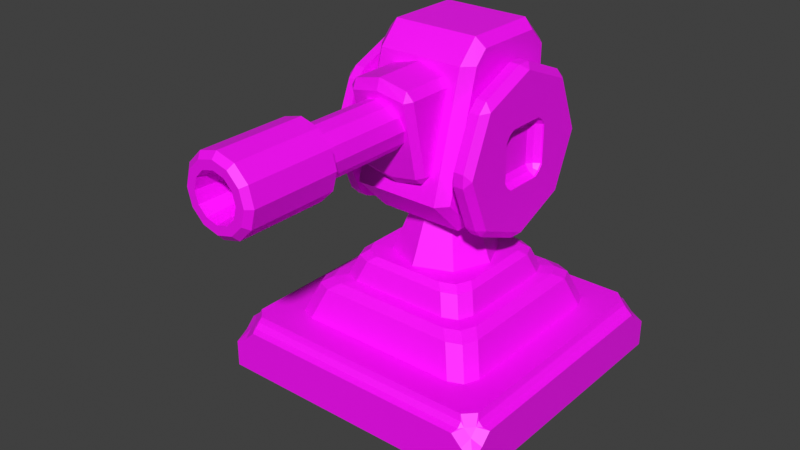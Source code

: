# Source: Cannon.blend  (saved by Blender 4.4.30; exported with 4.5.12 LTS)
import bpy
from mathutils import Matrix  # noqa: F401  (used for matrix-valued properties, if any)

bpy.ops.wm.read_factory_settings(use_empty=True)
scene = bpy.context.scene
scene.name = 'Scene'

# ---- images (referenced by path relative to the original .blend; pixels are not part of the script)
import os
ASSET_DIR = os.environ.get("B2B_ASSET_DIR", "")  # directory of the original .blend (textures are referenced by path, not embedded)
HERE = os.path.dirname(os.path.abspath(__file__))  # packed textures are extracted next to this script under _unpacked/

def load_image(name, relpath, width, height, colorspace="sRGB"):
    """Load a texture the original file referenced (path relative to the .blend, or extracted next to this script)."""
    p = next((c for c in (os.path.join(HERE, relpath), os.path.join(ASSET_DIR, relpath)) if relpath and os.path.exists(c)), "")
    if p:
        img = bpy.data.images.load(p, check_existing=True)
        img.name = name
    else:  # same state as the original file: an image datablock whose file is absent (Cycles renders it pink)
        img = bpy.data.images.new(name, width, height)
        img.source = "FILE"
        img.filepath = "//" + (relpath or name)
    img.colorspace_settings.name = colorspace
    return img
img_texture_png = load_image('Texture.png', 'Texture.png', 1024, 1024, 'sRGB')

# ---- materials (node trees are filled in below, after node groups)
mat_texture = bpy.data.materials.new('Texture')
mat_texture.use_transparent_shadow = False

# ---- material node trees
mat_texture.use_nodes = True; mat_texture.node_tree.nodes.clear()
_N = mat_texture.node_tree.nodes; _L = mat_texture.node_tree.links
n0 = _N.new('ShaderNodeBsdfPrincipled'); n0.name = 'Principled BSDF'; n0.location = (10, 300)
n0.inputs[27].default_value = (0.0, 0.0, 0.0, 1.0)
n1 = _N.new('ShaderNodeOutputMaterial'); n1.name = 'Material Output'; n1.location = (300, 300)
n2 = _N.new('ShaderNodeTexImage'); n2.name = 'Image Texture'; n2.location = (-280, 280)
n2.image = img_texture_png
_L.new(n0.outputs[0], n1.inputs[0])
_L.new(n2.outputs[0], n0.inputs[0])
n1.is_active_output = True

# ---- world
world_world = bpy.data.worlds.new('World'); scene.world = world_world
world_world.use_nodes = True; world_world.node_tree.nodes.clear()
_N = world_world.node_tree.nodes; _L = world_world.node_tree.links
n0 = _N.new('ShaderNodeOutputWorld'); n0.name = 'World Output'; n0.location = (300, 300)
n1 = _N.new('ShaderNodeBackground'); n1.name = 'Background'; n1.location = (10, 300)
n1.inputs[0].default_value = (0.05088, 0.05088, 0.05088, 1.0)
_L.new(n1.outputs[0], n0.inputs[0])
n0.is_active_output = True
world_world.color = (0.05088, 0.05088, 0.05088)
world_world.use_sun_shadow = False
world_world.sun_shadow_jitter_overblur = 0.0

# ---- meshes
me_cube_001 = bpy.data.meshes.new('Cube.001')
me_cube_001.from_pydata([(-0.5, -0.5, 0.0), (-0.5, 0.5, 0.0), (0.5, -0.5, 0.0), (0.5, 0.5, 0.0), (-0.5, -0.5, 0.09494), (-0.419, -0.4556, 0.2024), (-0.419, -0.5, 0.158), (-0.4399, -0.4655, 0.168), (-0.5, -0.419, 0.158), (-0.4556, -0.419, 0.2024), (-0.4655, -0.4399, 0.168), (-0.4556, -0.5, 0.1214), (-0.5, -0.4556, 0.1214), (-0.4655, -0.4655, 0.1423), (-0.5, 0.5, 0.09494), (-0.419, 0.5, 0.158), (-0.419, 0.4556, 0.2024), (-0.4399, 0.4655, 0.168), (-0.5, 0.4556, 0.1214), (-0.4556, 0.5, 0.1214), (-0.4655, 0.4655, 0.1423), (-0.4556, 0.419, 0.2024), (-0.5, 0.419, 0.158), (-0.4655, 0.4399, 0.168), (0.5, -0.5, 0.09494), (0.419, -0.5, 0.158), (0.419, -0.4556, 0.2024), (0.4399, -0.4655, 0.168), (0.5, -0.4556, 0.1214), (0.4556, -0.5, 0.1214), (0.4655, -0.4655, 0.1423), (0.4556, -0.419, 0.2024), (0.5, -0.419, 0.158), (0.4655, -0.4399, 0.168), (0.5, 0.5, 0.09494), (0.5, 0.419, 0.158), (0.4556, 0.419, 0.2024), (0.4655, 0.4399, 0.168), (0.4556, 0.5, 0.1214), (0.5, 0.4556, 0.1214), (0.4655, 0.4655, 0.1423), (0.419, 0.4556, 0.2024), (0.419, 0.5, 0.158), (0.4399, 0.4655, 0.168), (-0.419, -0.5, 0.158), (-0.419, -0.4556, 0.2024), (-0.4265, -0.4793, 0.1661), (-0.4265, -0.4637, 0.1818), (-0.4556, -0.419, 0.2024), (-0.5, -0.419, 0.158), (-0.4637, -0.4265, 0.1818), (-0.4793, -0.4265, 0.1661), (-0.419, 0.4556, 0.2024), (-0.419, 0.5, 0.158), (-0.4265, 0.4637, 0.1818), (-0.4265, 0.4793, 0.1661), (-0.5, 0.419, 0.158), (-0.4556, 0.419, 0.2024), (-0.4793, 0.4265, 0.1661), (-0.4637, 0.4265, 0.1818), (0.419, -0.4556, 0.2024), (0.419, -0.5, 0.158), (0.4265, -0.4637, 0.1818), (0.4265, -0.4793, 0.1661), (0.5, -0.419, 0.158), (0.4556, -0.419, 0.2024), (0.4793, -0.4265, 0.1661), (0.4637, -0.4265, 0.1818), (0.4556, 0.419, 0.2024), (0.5, 0.419, 0.158), (0.4637, 0.4265, 0.1818), (0.4793, 0.4265, 0.1661), (0.419, 0.5, 0.158), (0.419, 0.4556, 0.2024), (0.4265, 0.4793, 0.1661), (0.4265, 0.4637, 0.1818), (-0.3007, -0.3645, 0.1655), (-0.3721, -0.293, 0.1655), (-0.3512, -0.3435, 0.1655), (-0.2475, -0.3116, 0.3096), (-0.3193, -0.2399, 0.3096), (-0.2983, -0.2906, 0.3096), (-0.3721, 0.3083, 0.1655), (-0.3007, 0.3797, 0.1655), (-0.3512, 0.3588, 0.1655), (-0.3193, 0.2552, 0.3096), (-0.2475, 0.3269, 0.3096), (-0.2983, 0.3059, 0.3096), (0.3721, -0.293, 0.1655), (0.3007, -0.3645, 0.1655), (0.3512, -0.3435, 0.1655), (0.3193, -0.2399, 0.3096), (0.2475, -0.3116, 0.3096), (0.2983, -0.2906, 0.3096), (0.3007, 0.3797, 0.1655), (0.3721, 0.3083, 0.1655), (0.3512, 0.3588, 0.1655), (0.2475, 0.3269, 0.3096), (0.3193, 0.2552, 0.3096), (0.2983, 0.3059, 0.3096), (-0.2148, -0.2795, 0.3317), (-0.2872, -0.2072, 0.3317), (-0.266, -0.2583, 0.3317), (-0.2872, 0.2225, 0.3317), (-0.2148, 0.2948, 0.3317), (-0.266, 0.2736, 0.3317), (0.2872, -0.2072, 0.3317), (0.2148, -0.2795, 0.3317), (0.266, -0.2583, 0.3317), (0.2148, 0.2948, 0.3317), (0.2872, 0.2225, 0.3317), (0.266, 0.2736, 0.3317), (-0.1785, -0.2431, 0.3383), (-0.2507, -0.1709, 0.3383), (-0.2296, -0.222, 0.3383), (-0.2507, 0.1862, 0.3383), (-0.1785, 0.2584, 0.3383), (-0.2296, 0.2372, 0.3383), (0.2507, -0.1709, 0.3383), (0.1785, -0.2431, 0.3383), (0.2296, -0.222, 0.3383), (0.1785, 0.2584, 0.3383), (0.2507, 0.1862, 0.3383), (0.2296, 0.2372, 0.3383), (-0.1529, -0.2175, 0.4082), (-0.2251, -0.1453, 0.4082), (-0.204, -0.1963, 0.4082), (-0.2251, 0.1606, 0.4082), (-0.1529, 0.2327, 0.4082), (-0.204, 0.2116, 0.4082), (0.2251, -0.1453, 0.4082), (0.1529, -0.2175, 0.4082), (0.204, -0.1963, 0.4082), (0.1529, 0.2327, 0.4082), (0.2251, 0.1606, 0.4082), (0.204, 0.2116, 0.4082), (-0.2016, -0.1216, 0.4266), (-0.1293, -0.194, 0.4266), (-0.1804, -0.1728, 0.4266), (-0.1293, 0.2093, 0.4266), (-0.2016, 0.1369, 0.4266), (-0.1804, 0.1881, 0.4266), (0.1293, -0.194, 0.4266), (0.2016, -0.1216, 0.4266), (0.1804, -0.1728, 0.4266), (0.2016, 0.1369, 0.4266), (0.1293, 0.2093, 0.4266), (0.1804, 0.1881, 0.4266)], [], [(48, 50, 51, 49, 8, 10, 9), (68, 70, 71, 69, 35, 37, 36), (52, 54, 55, 53, 15, 17, 16), (1, 3, 2, 0), (56, 58, 59, 57, 21, 23, 22), (68, 36, 41, 73, 52, 16, 21, 57, 48, 9, 5, 45, 60, 26, 31, 65), (5, 9, 10, 7), (0, 4, 12, 8, 49, 56, 22, 18, 14, 1), (8, 12, 13, 10), (4, 11, 13, 12), (11, 6, 7, 13), (7, 10, 13), (1, 14, 19, 15, 53, 72, 42, 38, 34, 3), (15, 19, 20, 17), (14, 18, 20, 19), (18, 22, 23, 20), (60, 62, 63, 61, 25, 27, 26), (21, 16, 17, 23), (17, 20, 23), (64, 66, 67, 65, 31, 33, 32), (25, 29, 30, 27), (24, 28, 30, 29), (28, 32, 33, 30), (3, 34, 39, 35, 69, 64, 32, 28, 24, 2), (31, 26, 27, 33), (27, 30, 33), (72, 74, 75, 73, 41, 43, 42), (35, 39, 40, 37), (34, 38, 40, 39), (38, 42, 43, 40), (41, 36, 37, 43), (37, 40, 43), (44, 46, 47, 45, 5, 7, 6), (60, 45, 47, 62), (62, 47, 46, 63), (63, 46, 44, 61), (48, 57, 59, 50), (50, 59, 58, 51), (51, 58, 56, 49), (64, 69, 71, 66), (66, 71, 70, 67), (67, 70, 68, 65), (72, 53, 55, 74), (74, 55, 54, 75), (75, 54, 52, 73), (2, 24, 29, 25, 61, 44, 6, 11, 4, 0), (89, 92, 79, 76), (97, 86, 104, 109), (91, 98, 110, 106), (85, 80, 101, 103), (77, 80, 85, 82), (103, 101, 113, 115), (115, 113, 125, 127), (79, 92, 107, 100), (83, 86, 97, 94), (95, 98, 91, 88), (121, 116, 128, 133), (100, 107, 119, 112), (109, 104, 116, 121), (106, 110, 122, 118), (130, 134, 145, 143), (118, 122, 134, 130), (127, 125, 136, 140), (112, 119, 131, 124), (145, 147, 146, 139, 141, 140, 136, 138, 137, 142, 144, 143), (124, 131, 142, 137), (133, 128, 139, 146), (76, 79, 81, 78), (78, 81, 80, 77), (86, 83, 84, 87), (87, 84, 82, 85), (98, 95, 96, 99), (99, 96, 94, 97), (92, 89, 90, 93), (93, 90, 88, 91), (97, 109, 111, 99), (99, 111, 110, 98), (107, 92, 93, 108), (108, 93, 91, 106), (79, 100, 102, 81), (81, 102, 101, 80), (104, 86, 87, 105), (105, 87, 85, 103), (109, 121, 123, 111), (111, 123, 122, 110), (119, 107, 108, 120), (120, 108, 106, 118), (100, 112, 114, 102), (102, 114, 113, 101), (116, 104, 105, 117), (117, 105, 103, 115), (118, 130, 132, 120), (120, 132, 131, 119), (125, 113, 114, 126), (126, 114, 112, 124), (115, 127, 129, 117), (117, 129, 128, 116), (134, 122, 123, 135), (135, 123, 121, 133), (127, 140, 141, 129), (129, 141, 139, 128), (145, 134, 135, 147), (147, 135, 133, 146), (142, 131, 132, 144), (144, 132, 130, 143), (124, 137, 138, 126), (126, 138, 136, 125), (82, 84, 83, 94, 96, 95, 88, 90, 89, 76, 78, 77)])
_uv = me_cube_001.uv_layers.new(name='UVMap')
_uv.uv.foreach_set('vector', [0.6808, 0.9217, 0.6808, 0.9217, 0.6808, 0.9217, 0.6808, 0.9217, 0.6808, 0.9217, 0.6808, 0.9217, 0.6808, 0.9217, 0.6808, 0.9217, 0.6808, 0.9217, 0.6808, 0.9217, 0.6808, 0.9217, 0.6808, 0.9217, 0.6808, 0.9217, 0.6808, 0.9217, 0.6808, 0.9217, 0.6808, 0.9217, 0.6808, 0.9217, 0.6808, 0.9217, 0.6808, 0.9217, 0.6808, 0.9217, 0.6808, 0.9217, 0.6808, 0.9217, 0.6808, 0.9217, 0.6808, 0.9217, 0.6808, 0.9217, 0.6808, 0.9217, 0.6808, 0.9217, 0.6808, 0.9217, 0.6808, 0.9217, 0.6808, 0.9217, 0.6808, 0.9217, 0.6808, 0.9217, 0.6808, 0.9217, 0.6808, 0.9217, 0.6808, 0.9217, 0.6808, 0.9217, 0.6808, 0.9217, 0.6808, 0.9217, 0.6808, 0.9217, 0.6808, 0.9217, 0.6808, 0.9217, 0.6808, 0.9217, 0.6808, 0.9217, 0.6808, 0.9217, 0.6808, 0.9217, 0.6808, 0.9217, 0.6808, 0.9217, 0.6808, 0.9217, 0.6808, 0.9217, 0.6808, 0.9217, 0.6808, 0.9217, 0.6808, 0.9217, 0.6808, 0.9217, 0.6808, 0.9217, 0.6808, 0.9217, 0.6808, 0.9217, 0.6808, 0.9217, 0.6808, 0.9217, 0.6808, 0.9217, 0.6808, 0.9217, 0.6808, 0.9217, 0.6808, 0.9217, 0.6808, 0.9217, 0.6808, 0.9217, 0.6808, 0.9217, 0.6808, 0.9217, 0.6808, 0.9217, 0.6808, 0.9217, 0.6808, 0.9217, 0.6808, 0.9217, 0.6808, 0.9217, 0.6808, 0.9217, 0.6808, 0.9217, 0.6808, 0.9217, 0.6808, 0.9217, 0.6808, 0.9217, 0.6808, 0.9217, 0.6808, 0.9217, 0.6808, 0.9217, 0.6808, 0.9217, 0.6808, 0.9217, 0.6808, 0.9217, 0.6808, 0.9217, 0.6808, 0.9217, 0.6808, 0.9217, 0.6808, 0.9217, 0.6808, 0.9217, 0.6808, 0.9217, 0.6808, 0.9217, 0.6808, 0.9217, 0.6808, 0.9217, 0.6808, 0.9217, 0.6808, 0.9217, 0.6808, 0.9217, 0.6808, 0.9217, 0.6808, 0.9217, 0.6808, 0.9217, 0.6808, 0.9217, 0.6808, 0.9217, 0.6808, 0.9217, 0.6808, 0.9217, 0.6808, 0.9217, 0.6808, 0.9217, 0.6808, 0.9217, 0.6808, 0.9217, 0.6808, 0.9217, 0.6808, 0.9217, 0.6808, 0.9217, 0.6808, 0.9217, 0.6808, 0.9217, 0.6808, 0.9217, 0.6808, 0.9217, 0.6808, 0.9217, 0.6808, 0.9217, 0.6808, 0.9217, 0.6808, 0.9217, 0.6808, 0.9217, 0.6808, 0.9217, 0.6808, 0.9217, 0.6808, 0.9217, 0.6808, 0.9217, 0.6808, 0.9217, 0.6808, 0.9217, 0.6808, 0.9217, 0.6808, 0.9217, 0.6808, 0.9217, 0.6808, 0.9217, 0.6808, 0.9217, 0.6808, 0.9217, 0.6808, 0.9217, 0.6808, 0.9217, 0.6808, 0.9217, 0.6808, 0.9217, 0.6808, 0.9217, 0.6808, 0.9217, 0.6808, 0.9217, 0.6808, 0.9217, 0.6808, 0.9217, 0.6808, 0.9217, 0.6808, 0.9217, 0.6808, 0.9217, 0.6808, 0.9217, 0.6808, 0.9217, 0.6808, 0.9217, 0.6808, 0.9217, 0.6808, 0.9217, 0.6808, 0.9217, 0.6808, 0.9217, 0.6808, 0.9217, 0.6808, 0.9217, 0.6808, 0.9217, 0.6808, 0.9217, 0.6808, 0.9217, 0.6808, 0.9217, 0.6808, 0.9217, 0.6808, 0.9217, 0.6808, 0.9217, 0.6808, 0.9217, 0.6808, 0.9217, 0.6808, 0.9217, 0.6808, 0.9217, 0.6808, 0.9217, 0.6808, 0.9217, 0.6808, 0.9217, 0.6808, 0.9217, 0.6808, 0.9217, 0.6808, 0.9217, 0.6808, 0.9217, 0.6808, 0.9217, 0.6808, 0.9217, 0.6808, 0.9217, 0.6808, 0.9217, 0.6808, 0.9217, 0.6808, 0.9217, 0.6808, 0.9217, 0.6808, 0.9217, 0.6808, 0.9217, 0.6808, 0.9217, 0.6808, 0.9217, 0.6808, 0.9217, 0.6808, 0.9217, 0.6808, 0.9217, 0.6808, 0.9217, 0.6808, 0.9217, 0.6808, 0.9217, 0.6808, 0.9217, 0.6808, 0.9217, 0.6808, 0.9217, 0.6808, 0.9217, 0.6808, 0.9217, 0.6808, 0.9217, 0.6808, 0.9217, 0.6808, 0.9217, 0.6808, 0.9217, 0.6808, 0.9217, 0.6808, 0.9217, 0.6808, 0.9217, 0.6808, 0.9217, 0.6808, 0.9217, 0.6808, 0.9217, 0.6808, 0.9217, 0.6808, 0.9217, 0.6808, 0.9217, 0.6808, 0.9217, 0.6808, 0.9217, 0.6808, 0.9217, 0.6808, 0.9217, 0.6808, 0.9217, 0.6808, 0.9217, 0.6808, 0.9217, 0.6808, 0.9217, 0.6808, 0.9217, 0.6808, 0.9217, 0.6808, 0.9217, 0.6808, 0.9217, 0.6808, 0.9217, 0.6808, 0.9217, 0.6808, 0.9217, 0.6808, 0.9217, 0.6808, 0.9217, 0.6808, 0.9217, 0.6808, 0.9217, 0.6808, 0.9217, 0.6808, 0.9217, 0.6808, 0.9217, 0.6808, 0.9217, 0.6808, 0.9217, 0.6808, 0.9217, 0.6808, 0.9217, 0.6808, 0.9217, 0.6808, 0.9217, 0.6808, 0.9217, 0.6808, 0.9217, 0.6808, 0.9217, 0.6808, 0.9217, 0.6808, 0.9217, 0.6808, 0.9217, 0.6808, 0.9217, 0.6808, 0.9217, 0.6808, 0.9217, 0.8262, 0.8066, 0.8262, 0.8066, 0.8262, 0.8066, 0.8262, 0.8066, 0.8262, 0.8066, 0.8262, 0.8066, 0.8262, 0.8066, 0.8262, 0.8066, 0.8262, 0.8066, 0.8262, 0.8066, 0.8262, 0.8066, 0.8262, 0.8066, 0.8262, 0.8066, 0.8262, 0.8066, 0.8262, 0.8066, 0.8262, 0.8066, 0.8262, 0.8066, 0.8262, 0.8066, 0.8262, 0.8066, 0.8262, 0.8066, 0.8262, 0.8066, 0.8262, 0.8066, 0.8262, 0.8066, 0.8262, 0.8066, 0.8262, 0.8066, 0.8262, 0.8066, 0.8262, 0.8066, 0.8262, 0.8066, 0.8262, 0.8066, 0.8262, 0.8066, 0.8262, 0.8066, 0.8262, 0.8066, 0.8262, 0.8066, 0.8262, 0.8066, 0.8262, 0.8066, 0.8262, 0.8066, 0.8262, 0.8066, 0.8262, 0.8066, 0.8262, 0.8066, 0.8262, 0.8066, 0.8262, 0.8066, 0.8262, 0.8066, 0.8262, 0.8066, 0.8262, 0.8066, 0.8262, 0.8066, 0.8262, 0.8066, 0.8262, 0.8066, 0.8262, 0.8066, 0.8262, 0.8066, 0.8262, 0.8066, 0.8262, 0.8066, 0.8262, 0.8066, 0.8262, 0.8066, 0.8262, 0.8066, 0.8262, 0.8066, 0.8262, 0.8066, 0.8262, 0.8066, 0.8262, 0.8066, 0.8262, 0.8066, 0.8262, 0.8066, 0.8262, 0.8066, 0.8262, 0.8066, 0.8262, 0.8066, 0.8262, 0.8066, 0.8262, 0.8066, 0.8262, 0.8066, 0.8262, 0.8066, 0.8262, 0.8066, 0.8262, 0.8066, 0.8262, 0.8066, 0.8262, 0.8066, 0.8262, 0.8066, 0.8262, 0.8066, 0.8262, 0.8066, 0.8262, 0.8066, 0.8262, 0.8066, 0.8262, 0.8066, 0.8262, 0.8066, 0.8262, 0.8066, 0.8262, 0.8066, 0.8262, 0.8066, 0.8262, 0.8066, 0.8262, 0.8066, 0.8262, 0.8066, 0.8262, 0.8066, 0.8262, 0.8066, 0.8262, 0.8066, 0.8262, 0.8066, 0.8262, 0.8066, 0.8262, 0.8066, 0.8262, 0.8066, 0.8262, 0.8066, 0.8262, 0.8066, 0.8262, 0.8066, 0.8262, 0.8066, 0.8262, 0.8066, 0.8262, 0.8066, 0.8262, 0.8066, 0.8262, 0.8066, 0.8262, 0.8066, 0.8262, 0.8066, 0.8262, 0.8066, 0.8262, 0.8066, 0.8262, 0.8066, 0.8262, 0.8066, 0.8262, 0.8066, 0.8262, 0.8066, 0.8262, 0.8066, 0.8262, 0.8066, 0.8262, 0.8066, 0.8262, 0.8066, 0.8262, 0.8066, 0.8262, 0.8066, 0.8262, 0.8066, 0.8262, 0.8066, 0.8262, 0.8066, 0.8262, 0.8066, 0.8262, 0.8066, 0.8262, 0.8066, 0.8262, 0.8066, 0.8262, 0.8066, 0.8262, 0.8066, 0.8262, 0.8066, 0.8262, 0.8066, 0.8262, 0.8066, 0.8262, 0.8066, 0.8262, 0.8066, 0.8262, 0.8066, 0.8262, 0.8066, 0.8262, 0.8066, 0.8262, 0.8066, 0.8262, 0.8066, 0.8262, 0.8066, 0.8262, 0.8066, 0.8262, 0.8066, 0.8262, 0.8066, 0.8262, 0.8066, 0.8262, 0.8066, 0.8262, 0.8066, 0.8262, 0.8066, 0.8262, 0.8066, 0.8262, 0.8066, 0.8262, 0.8066, 0.8262, 0.8066, 0.8262, 0.8066, 0.8262, 0.8066, 0.8262, 0.8066, 0.8262, 0.8066, 0.8262, 0.8066, 0.8262, 0.8066, 0.8262, 0.8066, 0.8262, 0.8066, 0.8262, 0.8066, 0.8262, 0.8066, 0.8262, 0.8066, 0.8262, 0.8066, 0.8262, 0.8066, 0.8262, 0.8066, 0.8262, 0.8066, 0.8262, 0.8066, 0.8262, 0.8066, 0.8262, 0.8066, 0.8262, 0.8066, 0.8262, 0.8066, 0.8262, 0.8066, 0.8262, 0.8066, 0.8262, 0.8066, 0.8262, 0.8066, 0.8262, 0.8066, 0.8262, 0.8066, 0.8262, 0.8066, 0.8262, 0.8066, 0.8262, 0.8066, 0.8262, 0.8066, 0.8262, 0.8066, 0.8262, 0.8066, 0.8262, 0.8066, 0.8262, 0.8066, 0.8262, 0.8066, 0.8262, 0.8066, 0.8262, 0.8066, 0.8262, 0.8066, 0.8262, 0.8066, 0.8262, 0.8066, 0.8262, 0.8066, 0.8262, 0.8066, 0.8262, 0.8066, 0.8262, 0.8066, 0.8262, 0.8066, 0.8262, 0.8066, 0.8262, 0.8066, 0.8262, 0.8066, 0.8262, 0.8066, 0.8262, 0.8066, 0.8262, 0.8066, 0.8262, 0.8066, 0.8262, 0.8066, 0.8262, 0.8066, 0.8262, 0.8066, 0.8262, 0.8066, 0.8262, 0.8066, 0.8262, 0.8066, 0.8262, 0.8066, 0.8262, 0.8066, 0.8262, 0.8066, 0.8262, 0.8066, 0.8262, 0.8066, 0.8262, 0.8066, 0.8262, 0.8066, 0.8262, 0.8066, 0.8262, 0.8066, 0.8262, 0.8066, 0.8262, 0.8066, 0.8262, 0.8066, 0.8262, 0.8066, 0.8262, 0.8066, 0.8262, 0.8066, 0.8262, 0.8066, 0.8262, 0.8066, 0.8262, 0.8066, 0.8262, 0.8066, 0.8262, 0.8066, 0.8262, 0.8066, 0.8262, 0.8066, 0.8262, 0.8066, 0.8262, 0.8066, 0.8262, 0.8066, 0.8262, 0.8066, 0.8262, 0.8066, 0.8262, 0.8066, 0.8262, 0.8066, 0.8262, 0.8066, 0.8262, 0.8066, 0.8262, 0.8066, 0.8262, 0.8066, 0.8262, 0.8066, 0.8262, 0.8066, 0.8262, 0.8066, 0.8262, 0.8066, 0.8262, 0.8066, 0.8262, 0.8066, 0.8262, 0.8066, 0.8262, 0.8066, 0.8262, 0.8066, 0.8262, 0.8066, 0.8262, 0.8066, 0.8262, 0.8066, 0.8262, 0.8066, 0.8262, 0.8066, 0.8262, 0.8066, 0.8262, 0.8066, 0.8262, 0.8066, 0.8262, 0.8066, 0.8262, 0.8066, 0.8262, 0.8066, 0.8262, 0.8066, 0.8262, 0.8066, 0.8262, 0.8066, 0.8262, 0.8066, 0.8262, 0.8066, 0.8262, 0.8066, 0.8262, 0.8066, 0.8262, 0.8066, 0.8262, 0.8066])
me_cube_001.materials.append(mat_texture)
me_cube_001.update()
me_cylinder = bpy.data.meshes.new('Cylinder')
me_cylinder.from_pydata([(2.532e-10, 0.1951, 0.4159), (-1.31e-09, 0.1229, 0.5924), (0.13, 0.1413, 0.4159), (0.07894, 0.09016, 0.5924), (0.1839, 0.01122, 0.4159), (0.1116, 0.01122, 0.5924), (0.13, -0.1188, 0.4159), (0.07894, -0.06772, 0.5924), (2.532e-10, -0.1727, 0.4159), (-1.31e-09, -0.1004, 0.5924), (-0.13, -0.1188, 0.4159), (-0.07894, -0.06772, 0.5924), (-0.1839, 0.01122, 0.4159), (-0.1116, 0.01122, 0.5924), (-0.13, 0.1413, 0.4159), (-0.07894, 0.09016, 0.5924), (0.18, -0.1187, 0.6179), (0.1477, -0.1259, 0.5855), (0.18, -0.05643, 1.167), (0.1477, -0.06575, 1.2), (0.18, 0.1564, 0.6232), (0.1477, 0.1638, 0.5911), (0.18, 0.1856, 1.167), (0.1477, 0.1914, 1.2), (0.18, 0.2431, 1.11), (0.1477, 0.2822, 1.108), (0.1477, -0.1381, 1.125), (0.18, -0.09919, 1.123), (0.1477, 0.281, 0.7074), (0.18, 0.2419, 0.7078), (0.18, -0.212, 0.7122), (0.1477, -0.2513, 0.7126), (-0.1496, -0.1259, 0.5855), (-0.1818, -0.1187, 0.6179), (-0.1496, -0.06575, 1.2), (-0.1818, -0.05643, 1.167), (-0.1818, 0.1564, 0.6232), (-0.1496, 0.1638, 0.5911), (-0.1496, 0.1914, 1.2), (-0.1818, 0.1856, 1.167), (-0.1818, -0.09919, 1.123), (-0.1496, -0.1381, 1.125), (-0.1496, 0.2822, 1.108), (-0.1818, 0.2431, 1.11), (-0.1818, 0.2419, 0.7078), (-0.1496, 0.281, 0.7074), (-0.1818, -0.212, 0.7122), (-0.1496, -0.2513, 0.7126), (1.11e-16, -0.08696, 0.7444), (1.11e-16, -0.08696, 1.114), (1.11e-16, -0.2705, 0.7789), (1.11e-16, -0.2423, 0.7506), (1.11e-16, -0.336, 1.073), (1.11e-16, -0.3225, 1.111), (-0.0954, -0.3173, 1.088), (-0.0954, -0.3317, 1.054), (-0.1167, -0.3109, 1.059), (-0.0954, -0.2747, 0.798), (-0.0954, -0.2475, 0.774), (-0.1167, -0.2539, 0.8026), (-0.0954, -0.08696, 1.09), (-0.1167, -0.08696, 1.06), (-0.1167, -0.08696, 0.7977), (-0.0954, -0.08696, 0.7684), (0.0954, -0.3173, 1.088), (0.1167, -0.3109, 1.059), (0.0954, -0.3317, 1.054), (0.0954, -0.2475, 0.774), (0.0954, -0.2747, 0.798), (0.1167, -0.2539, 0.8026), (0.1167, -0.08696, 1.06), (0.0954, -0.08696, 1.09), (0.0954, -0.08696, 0.7684), (0.1167, -0.08696, 0.7977), (-0.2504, 0.3295, 0.8029), (-0.271, 0.3121, 0.8259), (-0.2504, 0.3295, 0.8489), (-0.271, 0.2329, 0.6347), (-0.2504, 0.2614, 0.6386), (-0.2504, 0.2289, 0.6061), (-0.271, 0.04164, 0.5555), (-0.2504, 0.06464, 0.5381), (-0.2504, 0.01864, 0.5381), (-0.271, -0.1496, 0.6347), (-0.2504, -0.1456, 0.6061), (-0.2504, -0.1782, 0.6386), (-0.271, -0.2288, 0.8259), (-0.2504, -0.2462, 0.8029), (-0.2504, -0.2462, 0.8489), (-0.271, -0.1496, 1.017), (-0.2504, -0.1782, 1.013), (-0.2504, -0.1456, 1.046), (-0.271, 0.04164, 1.096), (-0.2504, 0.01864, 1.114), (-0.2504, 0.06464, 1.114), (-0.271, 0.2329, 1.017), (-0.2504, 0.2289, 1.046), (-0.2504, 0.2614, 1.013), (-0.2146, 0.3295, 0.8029), (-0.2146, 0.3295, 0.8489), (-0.194, 0.1788, 0.8259), (-0.2146, 0.2614, 0.6386), (-0.2652, -0.02496, 0.7255), (-0.194, 0.1386, 0.7289), (-0.2146, 0.2289, 0.6061), (-0.2314, -0.02496, 0.7593), (-0.2652, -0.0588, 0.7593), (-0.2146, 0.06464, 0.5381), (-0.245, -0.02496, 0.7391), (-0.194, 0.04164, 0.6888), (-0.2503, -0.03993, 0.7443), (-0.2146, 0.01864, 0.5381), (-0.245, -0.04519, 0.7593), (-0.2146, -0.1456, 0.6061), (-0.194, -0.05532, 0.7289), (-0.2652, -0.04519, 0.7391), (-0.2652, -0.02496, 0.9263), (-0.2146, -0.1782, 0.6386), (-0.2146, -0.2462, 0.8029), (-0.2652, -0.0588, 0.8925), (-0.194, -0.09548, 0.8259), (-0.2314, -0.02496, 0.8925), (-0.2652, -0.04519, 0.9127), (-0.2146, -0.2462, 0.8489), (-0.2503, -0.03993, 0.9075), (-0.2146, -0.1782, 1.013), (-0.194, -0.05532, 0.9229), (-0.245, -0.04519, 0.8925), (-0.245, -0.02496, 0.9127), (-0.2146, -0.1456, 1.046), (-0.2146, 0.01864, 1.114), (-0.2652, 0.1082, 0.7255), (-0.194, 0.04164, 0.963), (-0.2652, 0.1421, 0.7593), (-0.2314, 0.1082, 0.7593), (-0.2146, 0.06464, 1.114), (-0.2146, 0.2289, 1.046), (-0.2652, 0.1285, 0.7391), (-0.194, 0.1386, 0.9229), (-0.2503, 0.1232, 0.7443), (-0.2146, 0.2614, 1.013), (-0.245, 0.1285, 0.7593), (-0.245, 0.1082, 0.7391), (-0.2652, 0.1082, 0.9263), (-0.2314, 0.1082, 0.8925), (-0.2652, 0.1421, 0.8925), (-0.245, 0.1082, 0.9127), (-0.2503, 0.1232, 0.9075), (-0.245, 0.1285, 0.8925), (-0.2652, 0.1285, 0.9127), (-0.271, 0.1285, 0.9127), (-0.271, 0.1421, 0.8925), (-0.271, -0.02496, 0.7255), (-0.271, 0.1082, 0.7255), (-0.271, -0.04519, 0.7391), (-0.271, 0.1285, 0.7391), (-0.271, 0.1421, 0.7593), (-0.271, -0.02496, 0.9263), (-0.271, 0.1082, 0.9263), (-0.271, -0.0588, 0.7593), (-0.271, -0.0588, 0.8925), (-0.271, -0.04519, 0.9127), (-0.005312, 0.1034, 0.8259), (-0.005312, 0.08531, 0.7822), (-0.005312, 0.04164, 0.7641), (-0.005312, -0.002033, 0.7822), (-0.005312, -0.02012, 0.8259), (-0.005312, -0.002033, 0.8696), (-0.005312, 0.04164, 0.8877), (-0.005312, 0.08531, 0.8696), (0.2504, 0.3295, 0.8029), (0.271, 0.3121, 0.8259), (0.2504, 0.3295, 0.8489), (0.271, 0.2329, 0.6347), (0.2504, 0.2614, 0.6386), (0.2504, 0.2289, 0.6061), (0.271, 0.04164, 0.5555), (0.2504, 0.06464, 0.5381), (0.2504, 0.01864, 0.5381), (0.271, -0.1496, 0.6347), (0.2504, -0.1456, 0.6061), (0.2504, -0.1782, 0.6386), (0.271, -0.2288, 0.8259), (0.2504, -0.2462, 0.8029), (0.2504, -0.2462, 0.8489), (0.271, -0.1496, 1.017), (0.2504, -0.1782, 1.013), (0.2504, -0.1456, 1.046), (0.271, 0.04164, 1.096), (0.2504, 0.01864, 1.114), (0.2504, 0.06464, 1.114), (0.271, 0.2329, 1.017), (0.2504, 0.2289, 1.046), (0.2504, 0.2614, 1.013), (0.2146, 0.3295, 0.8029), (0.2146, 0.3295, 0.8489), (0.194, 0.1788, 0.8259), (0.2146, 0.2614, 0.6386), (0.2652, -0.02496, 0.7255), (0.194, 0.1386, 0.7289), (0.2146, 0.2289, 0.6061), (0.2314, -0.02496, 0.7593), (0.2652, -0.0588, 0.7593), (0.2146, 0.06464, 0.5381), (0.245, -0.02496, 0.7391), (0.194, 0.04164, 0.6888), (0.2503, -0.03993, 0.7443), (0.2146, 0.01864, 0.5381), (0.245, -0.04519, 0.7593), (0.2146, -0.1456, 0.6061), (0.194, -0.05532, 0.7289), (0.2652, -0.04519, 0.7391), (0.2652, -0.02496, 0.9263), (0.2146, -0.1782, 0.6386), (0.2146, -0.2462, 0.8029), (0.2652, -0.0588, 0.8925), (0.194, -0.09548, 0.8259), (0.2314, -0.02496, 0.8925), (0.2652, -0.04519, 0.9127), (0.2146, -0.2462, 0.8489), (0.2503, -0.03993, 0.9075), (0.2146, -0.1782, 1.013), (0.194, -0.05532, 0.9229), (0.245, -0.04519, 0.8925), (0.245, -0.02496, 0.9127), (0.2146, -0.1456, 1.046), (0.2146, 0.01864, 1.114), (0.2652, 0.1082, 0.7255), (0.194, 0.04164, 0.963), (0.2652, 0.1421, 0.7593), (0.2314, 0.1082, 0.7593), (0.2146, 0.06464, 1.114), (0.2146, 0.2289, 1.046), (0.2652, 0.1285, 0.7391), (0.194, 0.1386, 0.9229), (0.2503, 0.1232, 0.7443), (0.2146, 0.2614, 1.013), (0.245, 0.1285, 0.7593), (0.245, 0.1082, 0.7391), (0.2652, 0.1082, 0.9263), (0.2314, 0.1082, 0.8925), (0.2652, 0.1421, 0.8925), (0.245, 0.1082, 0.9127), (0.2503, 0.1232, 0.9075), (0.245, 0.1285, 0.8925), (0.2652, 0.1285, 0.9127), (0.271, 0.1285, 0.9127), (0.271, 0.1421, 0.8925), (0.271, -0.02496, 0.7255), (0.271, 0.1082, 0.7255), (0.271, -0.04519, 0.7391), (0.271, 0.1285, 0.7391), (0.271, 0.1421, 0.7593), (0.271, -0.02496, 0.9263), (0.271, 0.1082, 0.9263), (0.271, -0.0588, 0.7593), (0.271, -0.0588, 0.8925), (0.271, -0.04519, 0.9127), (0.005312, 0.1034, 0.8259), (0.005312, 0.08531, 0.7822), (0.005312, 0.04164, 0.7641), (0.005312, -0.002033, 0.7822), (0.005312, -0.02012, 0.8259), (0.005312, -0.002033, 0.8696), (0.005312, 0.04164, 0.8877), (0.005312, 0.08531, 0.8696)], [], [(0, 1, 3, 2), (2, 3, 5, 4), (4, 5, 7, 6), (6, 7, 9, 8), (8, 9, 11, 10), (10, 11, 13, 12), (3, 1, 15, 13, 11, 9, 7, 5), (12, 13, 15, 14), (14, 15, 1, 0), (0, 2, 4, 6, 8, 10, 12, 14), (23, 38, 34, 19), (29, 24, 27, 30), (42, 38, 23, 25), (24, 22, 18, 27), (37, 45, 28, 21), (40, 35, 39, 43), (45, 42, 25, 28), (31, 26, 41, 47), (17, 31, 47, 32), (46, 40, 43, 44), (26, 19, 34, 41), (33, 46, 44, 36), (29, 20, 21, 28), (17, 21, 20, 16), (23, 19, 18, 22), (31, 17, 16, 30), (22, 24, 25, 23), (19, 26, 27, 18), (24, 29, 28, 25), (26, 31, 30, 27), (20, 29, 30, 16), (37, 32, 33, 36), (41, 34, 35, 40), (34, 38, 39, 35), (45, 37, 36, 44), (47, 41, 40, 46), (38, 42, 43, 39), (42, 45, 44, 43), (32, 47, 46, 33), (37, 21, 17, 32), (52, 55, 57, 50), (70, 65, 69, 73), (60, 54, 53, 49), (48, 51, 58, 63), (56, 61, 62, 59), (49, 71, 70, 73, 72, 48), (54, 56, 55), (57, 59, 58), (64, 66, 65), (67, 69, 68), (60, 61, 56, 54), (55, 56, 59, 57), (58, 59, 62, 63), (64, 65, 70, 71), (72, 73, 69, 67), (68, 69, 65, 66), (53, 52, 66, 64), (51, 50, 57, 58), (49, 53, 64, 71), (67, 68, 50, 51), (54, 55, 52, 53), (60, 49, 48, 63, 62, 61), (72, 67, 51, 48), (66, 52, 50, 68), (97, 140, 99, 76), (79, 104, 107, 81), (114, 109, 164, 165), (94, 135, 136, 96), (91, 129, 130, 93), (88, 123, 125, 90), (85, 117, 118, 87), (82, 111, 113, 84), (150, 95, 75, 77, 155, 156, 151), (155, 77, 80, 83, 86, 89, 92, 95, 150, 158, 157, 161, 160, 159, 154, 152, 153), (74, 75, 76), (77, 78, 79), (80, 81, 82), (83, 84, 85), (86, 87, 88), (89, 90, 91), (92, 93, 94), (95, 96, 97), (98, 99, 100), (101, 103, 104), (107, 109, 111), (113, 114, 117), (118, 120, 123), (125, 126, 129), (130, 132, 135), (136, 138, 140), (74, 78, 77, 75), (104, 79, 78, 101), (79, 81, 80, 77), (111, 82, 81, 107), (82, 84, 83, 80), (117, 85, 84, 113), (85, 87, 86, 83), (123, 88, 87, 118), (88, 90, 89, 86), (129, 91, 90, 125), (91, 93, 92, 89), (135, 94, 93, 130), (94, 96, 95, 92), (140, 97, 96, 136), (97, 76, 75, 95), (76, 99, 98, 74), (138, 100, 99, 140), (132, 138, 136, 135), (126, 132, 130, 129), (120, 126, 125, 123), (114, 120, 118, 117), (109, 114, 113, 111), (103, 109, 107, 104), (100, 103, 101, 98), (74, 98, 101, 78), (160, 119, 106, 159), (134, 105, 121, 144), (158, 143, 116, 157), (156, 133, 145, 151), (102, 115, 110, 108), (105, 108, 110, 112), (106, 112, 110, 115), (116, 128, 124, 122), (119, 122, 124, 127), (121, 127, 124, 128), (131, 142, 139, 137), (133, 137, 139, 141), (134, 141, 139, 142), (143, 149, 147, 146), (144, 146, 147, 148), (145, 148, 147, 149), (153, 131, 137, 155), (155, 137, 133, 156), (150, 149, 143, 158), (151, 145, 149, 150), (144, 148, 141, 134), (148, 145, 133, 141), (102, 108, 142, 131), (108, 105, 134, 142), (143, 146, 128, 116), (146, 144, 121, 128), (119, 127, 112, 106), (127, 121, 105, 112), (154, 115, 102, 152), (159, 106, 115, 154), (157, 116, 122, 161), (161, 122, 119, 160), (152, 102, 131, 153), (168, 167, 166, 165, 164, 163, 162, 169), (126, 120, 166, 167), (138, 132, 168, 169), (100, 138, 169, 162), (109, 103, 163, 164), (120, 114, 165, 166), (132, 126, 167, 168), (103, 100, 162, 163), (193, 172, 195, 236), (175, 177, 203, 200), (210, 261, 260, 205), (190, 192, 232, 231), (187, 189, 226, 225), (184, 186, 221, 219), (181, 183, 214, 213), (178, 180, 209, 207), (246, 247, 252, 251, 173, 171, 191), (251, 249, 248, 250, 255, 256, 257, 253, 254, 246, 191, 188, 185, 182, 179, 176, 173), (170, 172, 171), (173, 175, 174), (176, 178, 177), (179, 181, 180), (182, 184, 183), (185, 187, 186), (188, 190, 189), (191, 193, 192), (194, 196, 195), (197, 200, 199), (203, 207, 205), (209, 213, 210), (214, 219, 216), (221, 225, 222), (226, 231, 228), (232, 236, 234), (170, 171, 173, 174), (200, 197, 174, 175), (175, 173, 176, 177), (207, 203, 177, 178), (178, 176, 179, 180), (213, 209, 180, 181), (181, 179, 182, 183), (219, 214, 183, 184), (184, 182, 185, 186), (225, 221, 186, 187), (187, 185, 188, 189), (231, 226, 189, 190), (190, 188, 191, 192), (236, 232, 192, 193), (193, 191, 171, 172), (172, 170, 194, 195), (234, 236, 195, 196), (228, 231, 232, 234), (222, 225, 226, 228), (216, 219, 221, 222), (210, 213, 214, 216), (205, 207, 209, 210), (199, 200, 203, 205), (196, 194, 197, 199), (170, 174, 197, 194), (256, 255, 202, 215), (230, 240, 217, 201), (254, 253, 212, 239), (252, 247, 241, 229), (198, 204, 206, 211), (201, 208, 206, 204), (202, 211, 206, 208), (212, 218, 220, 224), (215, 223, 220, 218), (217, 224, 220, 223), (227, 233, 235, 238), (229, 237, 235, 233), (230, 238, 235, 237), (239, 242, 243, 245), (240, 244, 243, 242), (241, 245, 243, 244), (249, 251, 233, 227), (251, 252, 229, 233), (246, 254, 239, 245), (247, 246, 245, 241), (240, 230, 237, 244), (244, 237, 229, 241), (198, 227, 238, 204), (204, 238, 230, 201), (239, 212, 224, 242), (242, 224, 217, 240), (215, 202, 208, 223), (223, 208, 201, 217), (250, 248, 198, 211), (255, 250, 211, 202), (253, 257, 218, 212), (257, 256, 215, 218), (248, 249, 227, 198), (264, 265, 258, 259, 260, 261, 262, 263), (222, 263, 262, 216), (234, 265, 264, 228), (196, 258, 265, 234), (205, 260, 259, 199), (216, 262, 261, 210), (228, 264, 263, 222), (199, 259, 258, 196)])
_uv = me_cylinder.uv_layers.new(name='UVMap')
_uv.uv.foreach_set('vector', [0.627, 0.7003, 0.627, 0.7003, 0.627, 0.7003, 0.627, 0.7003, 0.627, 0.7003, 0.627, 0.7003, 0.627, 0.7003, 0.627, 0.7003, 0.627, 0.7003, 0.627, 0.7003, 0.627, 0.7003, 0.627, 0.7003, 0.627, 0.7003, 0.627, 0.7003, 0.627, 0.7003, 0.627, 0.7003, 0.627, 0.7003, 0.627, 0.7003, 0.627, 0.7003, 0.627, 0.7003, 0.627, 0.7003, 0.627, 0.7003, 0.627, 0.7003, 0.627, 0.7003, 0.627, 0.7003, 0.627, 0.7003, 0.627, 0.7003, 0.627, 0.7003, 0.627, 0.7003, 0.627, 0.7003, 0.627, 0.7003, 0.627, 0.7003, 0.627, 0.7003, 0.627, 0.7003, 0.627, 0.7003, 0.627, 0.7003, 0.627, 0.7003, 0.627, 0.7003, 0.627, 0.7003, 0.627, 0.7003, 0.627, 0.7003, 0.627, 0.7003, 0.627, 0.7003, 0.627, 0.7003, 0.627, 0.7003, 0.627, 0.7003, 0.627, 0.7003, 0.627, 0.7003, 0.9361, 0.9342, 0.9361, 0.9342, 0.9361, 0.9342, 0.9361, 0.9342, 0.9361, 0.9342, 0.9361, 0.9342, 0.9361, 0.9342, 0.9361, 0.9342, 0.9361, 0.9342, 0.9361, 0.9342, 0.9361, 0.9342, 0.9361, 0.9342, 0.9361, 0.9342, 0.9361, 0.9342, 0.9361, 0.9342, 0.9361, 0.9342, 0.9361, 0.9342, 0.9361, 0.9342, 0.9361, 0.9342, 0.9361, 0.9342, 0.9361, 0.9342, 0.9361, 0.9342, 0.9361, 0.9342, 0.9361, 0.9342, 0.9361, 0.9342, 0.9361, 0.9342, 0.9361, 0.9342, 0.9361, 0.9342, 0.9361, 0.9342, 0.9361, 0.9342, 0.9361, 0.9342, 0.9361, 0.9342, 0.9361, 0.9342, 0.9361, 0.9342, 0.9361, 0.9342, 0.9361, 0.9342, 0.9361, 0.9342, 0.9361, 0.9342, 0.9361, 0.9342, 0.9361, 0.9342, 0.9361, 0.9342, 0.9361, 0.9342, 0.9361, 0.9342, 0.9361, 0.9342, 0.9361, 0.9342, 0.9361, 0.9342, 0.9361, 0.9342, 0.9361, 0.9342, 0.9361, 0.9342, 0.9361, 0.9342, 0.9361, 0.9342, 0.9361, 0.9342, 0.9361, 0.9342, 0.9361, 0.9342, 0.9361, 0.9342, 0.9361, 0.9342, 0.9361, 0.9342, 0.9361, 0.9342, 0.9361, 0.9342, 0.9361, 0.9342, 0.9361, 0.9342, 0.9361, 0.9342, 0.9361, 0.9342, 0.9361, 0.9342, 0.9361, 0.9342, 0.9361, 0.9342, 0.9361, 0.9342, 0.9361, 0.9342, 0.9361, 0.9342, 0.9361, 0.9342, 0.9361, 0.9342, 0.9361, 0.9342, 0.9361, 0.9342, 0.9361, 0.9342, 0.9361, 0.9342, 0.9361, 0.9342, 0.9361, 0.9342, 0.9361, 0.9342, 0.9361, 0.9342, 0.9361, 0.9342, 0.9361, 0.9342, 0.9361, 0.9342, 0.9361, 0.9342, 0.9361, 0.9342, 0.9361, 0.9342, 0.9361, 0.9342, 0.9361, 0.9342, 0.9361, 0.9342, 0.9361, 0.9342, 0.9361, 0.9342, 0.9361, 0.9342, 0.9361, 0.9342, 0.9361, 0.9342, 0.9361, 0.9342, 0.9361, 0.9342, 0.9361, 0.9342, 0.9361, 0.9342, 0.9361, 0.9342, 0.9361, 0.9342, 0.9361, 0.9342, 0.9361, 0.9342, 0.9361, 0.9342, 0.9361, 0.9342, 0.9361, 0.9342, 0.9361, 0.9342, 0.9361, 0.9342, 0.9361, 0.9342, 0.9361, 0.9342, 0.9361, 0.9342, 0.9361, 0.9342, 0.9361, 0.9342, 0.9361, 0.9342, 0.9361, 0.9342, 0.9361, 0.9342, 0.9361, 0.9342, 0.9361, 0.9342, 0.9361, 0.9342, 0.9361, 0.9342, 0.9361, 0.9342, 0.9361, 0.9342, 0.6808, 0.9217, 0.6808, 0.9217, 0.6808, 0.9217, 0.6808, 0.9217, 0.6808, 0.9217, 0.6808, 0.9217, 0.6808, 0.9217, 0.6808, 0.9217, 0.6808, 0.9217, 0.6808, 0.9217, 0.6808, 0.9217, 0.6808, 0.9217, 0.6808, 0.9217, 0.6808, 0.9217, 0.6808, 0.9217, 0.6808, 0.9217, 0.6808, 0.9217, 0.6808, 0.9217, 0.6808, 0.9217, 0.6808, 0.9217, 0.6808, 0.9217, 0.6808, 0.9217, 0.6808, 0.9217, 0.6808, 0.9217, 0.6808, 0.9217, 0.6808, 0.9217, 0.6808, 0.9217, 0.6808, 0.9217, 0.6808, 0.9217, 0.6808, 0.9217, 0.6808, 0.9217, 0.6808, 0.9217, 0.6808, 0.9217, 0.6808, 0.9217, 0.6808, 0.9217, 0.6808, 0.9217, 0.6808, 0.9217, 0.6808, 0.9217, 0.6808, 0.9217, 0.6808, 0.9217, 0.6808, 0.9217, 0.6808, 0.9217, 0.6808, 0.9217, 0.6808, 0.9217, 0.6808, 0.9217, 0.6808, 0.9217, 0.6808, 0.9217, 0.6808, 0.9217, 0.6808, 0.9217, 0.6808, 0.9217, 0.6808, 0.9217, 0.6808, 0.9217, 0.6808, 0.9217, 0.6808, 0.9217, 0.6808, 0.9217, 0.6808, 0.9217, 0.6808, 0.9217, 0.6808, 0.9217, 0.6808, 0.9217, 0.6808, 0.9217, 0.6808, 0.9217, 0.6808, 0.9217, 0.6808, 0.9217, 0.6808, 0.9217, 0.6808, 0.9217, 0.6808, 0.9217, 0.6808, 0.9217, 0.6808, 0.9217, 0.6808, 0.9217, 0.6808, 0.9217, 0.6808, 0.9217, 0.6808, 0.9217, 0.6808, 0.9217, 0.6808, 0.9217, 0.6808, 0.9217, 0.6808, 0.9217, 0.6808, 0.9217, 0.6808, 0.9217, 0.6808, 0.9217, 0.6808, 0.9217, 0.6808, 0.9217, 0.6808, 0.9217, 0.6808, 0.9217, 0.6808, 0.9217, 0.6808, 0.9217, 0.6808, 0.9217, 0.6808, 0.9217, 0.6808, 0.9217, 0.6808, 0.9217, 0.6808, 0.9217, 0.6808, 0.9217, 0.6808, 0.9217, 0.6808, 0.9217, 0.6808, 0.9217, 0.6808, 0.9217, 0.6808, 0.9217, 0.5576, 0.9378, 0.5576, 0.9378, 0.5576, 0.9378, 0.5576, 0.9378, 0.5576, 0.9378, 0.5576, 0.9378, 0.5576, 0.9378, 0.5576, 0.9378, 0.5576, 0.9378, 0.5576, 0.9378, 0.5576, 0.9378, 0.5576, 0.9378, 0.5576, 0.9378, 0.5576, 0.9378, 0.5576, 0.9378, 0.5576, 0.9378, 0.5576, 0.9378, 0.5576, 0.9378, 0.5576, 0.9378, 0.5576, 0.9378, 0.5576, 0.9378, 0.5576, 0.9378, 0.5576, 0.9378, 0.5576, 0.9378, 0.5576, 0.9378, 0.5576, 0.9378, 0.5576, 0.9378, 0.5576, 0.9378, 0.5576, 0.9378, 0.5576, 0.9378, 0.5576, 0.9378, 0.5576, 0.9378, 0.5576, 0.9378, 0.5576, 0.9378, 0.5576, 0.9378, 0.5576, 0.9378, 0.5576, 0.9378, 0.5576, 0.9378, 0.5576, 0.9378, 0.5576, 0.9378, 0.5576, 0.9378, 0.5576, 0.9378, 0.5576, 0.9378, 0.5576, 0.9378, 0.5576, 0.9378, 0.5576, 0.9378, 0.5576, 0.9378, 0.5576, 0.9378, 0.5576, 0.9378, 0.5576, 0.9378, 0.5576, 0.9378, 0.5576, 0.9378, 0.5576, 0.9378, 0.5576, 0.9378, 0.5576, 0.9378, 0.5576, 0.9378, 0.5576, 0.9378, 0.5576, 0.9378, 0.5576, 0.9378, 0.5576, 0.9378, 0.5576, 0.9378, 0.5576, 0.9378, 0.5576, 0.9378, 0.5576, 0.9378, 0.5576, 0.9378, 0.5576, 0.9378, 0.5576, 0.9378, 0.5576, 0.9378, 0.5576, 0.9378, 0.5576, 0.9378, 0.5576, 0.9378, 0.5576, 0.9378, 0.5576, 0.9378, 0.5576, 0.9378, 0.5576, 0.9378, 0.5576, 0.9378, 0.5576, 0.9378, 0.5576, 0.9378, 0.5576, 0.9378, 0.5576, 0.9378, 0.5576, 0.9378, 0.5576, 0.9378, 0.5576, 0.9378, 0.5576, 0.9378, 0.5576, 0.9378, 0.5576, 0.9378, 0.5576, 0.9378, 0.5576, 0.9378, 0.5576, 0.9378, 0.5576, 0.9378, 0.5576, 0.9378, 0.5576, 0.9378, 0.5576, 0.9378, 0.5576, 0.9378, 0.5576, 0.9378, 0.5576, 0.9378, 0.5576, 0.9378, 0.5576, 0.9378, 0.5576, 0.9378, 0.5576, 0.9378, 0.5576, 0.9378, 0.5576, 0.9378, 0.5576, 0.9378, 0.5576, 0.9378, 0.5576, 0.9378, 0.5576, 0.9378, 0.5576, 0.9378, 0.5576, 0.9378, 0.5576, 0.9378, 0.5576, 0.9378, 0.5576, 0.9378, 0.5576, 0.9378, 0.5576, 0.9378, 0.5576, 0.9378, 0.5576, 0.9378, 0.5576, 0.9378, 0.5576, 0.9378, 0.5576, 0.9378, 0.5576, 0.9378, 0.5576, 0.9378, 0.5576, 0.9378, 0.5576, 0.9378, 0.5576, 0.9378, 0.5576, 0.9378, 0.5576, 0.9378, 0.5576, 0.9378, 0.5576, 0.9378, 0.5576, 0.9378, 0.5576, 0.9378, 0.5576, 0.9378, 0.5576, 0.9378, 0.5576, 0.9378, 0.5576, 0.9378, 0.5576, 0.9378, 0.5576, 0.9378, 0.5576, 0.9378, 0.5576, 0.9378, 0.5576, 0.9378, 0.5576, 0.9378, 0.5576, 0.9378, 0.5576, 0.9378, 0.5576, 0.9378, 0.5576, 0.9378, 0.5576, 0.9378, 0.5576, 0.9378, 0.5576, 0.9378, 0.5576, 0.9378, 0.5576, 0.9378, 0.5576, 0.9378, 0.5576, 0.9378, 0.5576, 0.9378, 0.5576, 0.9378, 0.5576, 0.9378, 0.5576, 0.9378, 0.5576, 0.9378, 0.5576, 0.9378, 0.5576, 0.9378, 0.5576, 0.9378, 0.5576, 0.9378, 0.5576, 0.9378, 0.5576, 0.9378, 0.5576, 0.9378, 0.5576, 0.9378, 0.5576, 0.9378, 0.5576, 0.9378, 0.5576, 0.9378, 0.5576, 0.9378, 0.5576, 0.9378, 0.5576, 0.9378, 0.5576, 0.9378, 0.5576, 0.9378, 0.5576, 0.9378, 0.5576, 0.9378, 0.5576, 0.9378, 0.5576, 0.9378, 0.5576, 0.9378, 0.5576, 0.9378, 0.5576, 0.9378, 0.5576, 0.9378, 0.5576, 0.9378, 0.5576, 0.9378, 0.5576, 0.9378, 0.5576, 0.9378, 0.5576, 0.9378, 0.5576, 0.9378, 0.5576, 0.9378, 0.5576, 0.9378, 0.5576, 0.9378, 0.5576, 0.9378, 0.5576, 0.9378, 0.5576, 0.9378, 0.5576, 0.9378, 0.5576, 0.9378, 0.5576, 0.9378, 0.5576, 0.9378, 0.5576, 0.9378, 0.5576, 0.9378, 0.5576, 0.9378, 0.5576, 0.9378, 0.5576, 0.9378, 0.5576, 0.9378, 0.5576, 0.9378, 0.5576, 0.9378, 0.5576, 0.9378, 0.5576, 0.9378, 0.5576, 0.9378, 0.5576, 0.9378, 0.5576, 0.9378, 0.5576, 0.9378, 0.5576, 0.9378, 0.5576, 0.9378, 0.5576, 0.9378, 0.5576, 0.9378, 0.5576, 0.9378, 0.5576, 0.9378, 0.5576, 0.9378, 0.5576, 0.9378, 0.5576, 0.9378, 0.5576, 0.9378, 0.5576, 0.9378, 0.5576, 0.9378, 0.5576, 0.9378, 0.5576, 0.9378, 0.5576, 0.9378, 0.5576, 0.9378, 0.5576, 0.9378, 0.5576, 0.9378, 0.5576, 0.9378, 0.5576, 0.9378, 0.5576, 0.9378, 0.5576, 0.9378, 0.5576, 0.9378, 0.5576, 0.9378, 0.5576, 0.9378, 0.5576, 0.9378, 0.5576, 0.9378, 0.5576, 0.9378, 0.5576, 0.9378, 0.5576, 0.9378, 0.5576, 0.9378, 0.5576, 0.9378, 0.5576, 0.9378, 0.5576, 0.9378, 0.5576, 0.9378, 0.5576, 0.9378, 0.5576, 0.9378, 0.5576, 0.9378, 0.5576, 0.9378, 0.5576, 0.9378, 0.5576, 0.9378, 0.5576, 0.9378, 0.5576, 0.9378, 0.5576, 0.9378, 0.5576, 0.9378, 0.5576, 0.9378, 0.5576, 0.9378, 0.5576, 0.9378, 0.5576, 0.9378, 0.5576, 0.9378, 0.5576, 0.9378, 0.5576, 0.9378, 0.5576, 0.9378, 0.5576, 0.9378, 0.5576, 0.9378, 0.5576, 0.9378, 0.5576, 0.9378, 0.5576, 0.9378, 0.5576, 0.9378, 0.5576, 0.9378, 0.5576, 0.9378, 0.5576, 0.9378, 0.5576, 0.9378, 0.5576, 0.9378, 0.5576, 0.9378, 0.5576, 0.9378, 0.5576, 0.9378, 0.5576, 0.9378, 0.5576, 0.9378, 0.5576, 0.9378, 0.5576, 0.9378, 0.5576, 0.9378, 0.5576, 0.9378, 0.5576, 0.9378, 0.5576, 0.9378, 0.5576, 0.9378, 0.5576, 0.9378, 0.5576, 0.9378, 0.5576, 0.9378, 0.5576, 0.9378, 0.5576, 0.9378, 0.5576, 0.9378, 0.5576, 0.9378, 0.5576, 0.9378, 0.5576, 0.9378, 0.5576, 0.9378, 0.5576, 0.9378, 0.5576, 0.9378, 0.5576, 0.9378, 0.5576, 0.9378, 0.5576, 0.9378, 0.5576, 0.9378, 0.5576, 0.9378, 0.5576, 0.9378, 0.5576, 0.9378, 0.5576, 0.9378, 0.5576, 0.9378, 0.5576, 0.9378, 0.5576, 0.9378, 0.5576, 0.9378, 0.5576, 0.9378, 0.5576, 0.9378, 0.5576, 0.9378, 0.5576, 0.9378, 0.5576, 0.9378, 0.5576, 0.9378, 0.5576, 0.9378, 0.5576, 0.9378, 0.5576, 0.9378, 0.5576, 0.9378, 0.5576, 0.9378, 0.5576, 0.9378, 0.5576, 0.9378, 0.5576, 0.9378, 0.5576, 0.9378, 0.5576, 0.9378, 0.5576, 0.9378, 0.5576, 0.9378, 0.5576, 0.9378, 0.5576, 0.9378, 0.5576, 0.9378, 0.5576, 0.9378, 0.5576, 0.9378, 0.5576, 0.9378, 0.5576, 0.9378, 0.5576, 0.9378, 0.5576, 0.9378, 0.5576, 0.9378, 0.5576, 0.9378, 0.5576, 0.9378, 0.5576, 0.9378, 0.5576, 0.9378, 0.5576, 0.9378, 0.5576, 0.9378, 0.5576, 0.9378, 0.5576, 0.9378, 0.5576, 0.9378, 0.5576, 0.9378, 0.5576, 0.9378, 0.5576, 0.9378, 0.5576, 0.9378, 0.5576, 0.9378, 0.5576, 0.9378, 0.5576, 0.9378, 0.5576, 0.9378, 0.5576, 0.9378, 0.5576, 0.9378, 0.5576, 0.9378, 0.5576, 0.9378, 0.5576, 0.9378, 0.5576, 0.9378, 0.5576, 0.9378, 0.5576, 0.9378, 0.5576, 0.9378, 0.5576, 0.9378, 0.5576, 0.9378, 0.5576, 0.9378, 0.5576, 0.9378, 0.5576, 0.9378, 0.5576, 0.9378, 0.5576, 0.9378, 0.5576, 0.9378, 0.5576, 0.9378, 0.5576, 0.9378, 0.5576, 0.9378, 0.5576, 0.9378, 0.5576, 0.9378, 0.5576, 0.9378, 0.5576, 0.9378, 0.5576, 0.9378, 0.5576, 0.9378, 0.5576, 0.9378, 0.5576, 0.9378, 0.5576, 0.9378, 0.5576, 0.9378, 0.5576, 0.9378, 0.5576, 0.9378, 0.5576, 0.9378, 0.5576, 0.9378, 0.5576, 0.9378, 0.5576, 0.9378, 0.5576, 0.9378, 0.5576, 0.9378, 0.5576, 0.9378, 0.5576, 0.9378, 0.5576, 0.9378, 0.5576, 0.9378, 0.5576, 0.9378, 0.5576, 0.9378, 0.5576, 0.9378, 0.5576, 0.9378, 0.5576, 0.9378, 0.5576, 0.9378, 0.5576, 0.9378, 0.5576, 0.9378, 0.5576, 0.9378, 0.5576, 0.9378, 0.5576, 0.9378, 0.5576, 0.9378, 0.5576, 0.9378, 0.5576, 0.9378, 0.5576, 0.9378, 0.5576, 0.9378, 0.5576, 0.9378, 0.5576, 0.9378, 0.5576, 0.9378, 0.5576, 0.9378, 0.5576, 0.9378, 0.5576, 0.9378, 0.5576, 0.9378, 0.5576, 0.9378, 0.5576, 0.9378, 0.5576, 0.9378, 0.5576, 0.9378, 0.5576, 0.9378, 0.5576, 0.9378, 0.5576, 0.9378, 0.5576, 0.9378, 0.5576, 0.9378, 0.5576, 0.9378, 0.5576, 0.9378, 0.5576, 0.9378, 0.5576, 0.9378, 0.5576, 0.9378, 0.5576, 0.9378, 0.5576, 0.9378, 0.5576, 0.9378, 0.5576, 0.9378, 0.5576, 0.9378, 0.5576, 0.9378, 0.5576, 0.9378, 0.5576, 0.9378, 0.5576, 0.9378, 0.5576, 0.9378, 0.5576, 0.9378, 0.5576, 0.9378, 0.5576, 0.9378, 0.5576, 0.9378, 0.5576, 0.9378, 0.5576, 0.9378, 0.5576, 0.9378, 0.5576, 0.9378, 0.5576, 0.9378, 0.5576, 0.9378, 0.5576, 0.9378, 0.5576, 0.9378, 0.5576, 0.9378, 0.5576, 0.9378, 0.5576, 0.9378, 0.5576, 0.9378, 0.5576, 0.9378, 0.5576, 0.9378, 0.5576, 0.9378, 0.5576, 0.9378, 0.5576, 0.9378, 0.5576, 0.9378, 0.5576, 0.9378, 0.5576, 0.9378, 0.5576, 0.9378, 0.5576, 0.9378, 0.5576, 0.9378, 0.5576, 0.9378, 0.5576, 0.9378, 0.5576, 0.9378, 0.5576, 0.9378, 0.5576, 0.9378, 0.5576, 0.9378, 0.5576, 0.9378, 0.5576, 0.9378, 0.5576, 0.9378, 0.5576, 0.9378, 0.5576, 0.9378, 0.5576, 0.9378, 0.5576, 0.9378, 0.5576, 0.9378, 0.5576, 0.9378, 0.5576, 0.9378, 0.5576, 0.9378, 0.5576, 0.9378, 0.5576, 0.9378, 0.5576, 0.9378, 0.5576, 0.9378, 0.5576, 0.9378, 0.5576, 0.9378, 0.5576, 0.9378, 0.5576, 0.9378, 0.5576, 0.9378, 0.5576, 0.9378, 0.5576, 0.9378, 0.5576, 0.9378, 0.5576, 0.9378, 0.5576, 0.9378, 0.5576, 0.9378, 0.5576, 0.9378, 0.5576, 0.9378, 0.5576, 0.9378, 0.5576, 0.9378, 0.5576, 0.9378, 0.5576, 0.9378, 0.5576, 0.9378, 0.5576, 0.9378, 0.5576, 0.9378, 0.5576, 0.9378, 0.5576, 0.9378, 0.5576, 0.9378, 0.5576, 0.9378, 0.5576, 0.9378, 0.5576, 0.9378, 0.5576, 0.9378, 0.5576, 0.9378, 0.5576, 0.9378, 0.5576, 0.9378, 0.5576, 0.9378, 0.5576, 0.9378, 0.5576, 0.9378, 0.5576, 0.9378, 0.5576, 0.9378, 0.5576, 0.9378, 0.5576, 0.9378, 0.5576, 0.9378, 0.5576, 0.9378, 0.5576, 0.9378, 0.5576, 0.9378, 0.5576, 0.9378, 0.5576, 0.9378, 0.5576, 0.9378, 0.5576, 0.9378, 0.5576, 0.9378, 0.5576, 0.9378, 0.5576, 0.9378, 0.5576, 0.9378, 0.5576, 0.9378, 0.5576, 0.9378, 0.5576, 0.9378, 0.5576, 0.9378, 0.5576, 0.9378, 0.5576, 0.9378, 0.5576, 0.9378, 0.5576, 0.9378, 0.5576, 0.9378, 0.5576, 0.9378, 0.5576, 0.9378, 0.5576, 0.9378, 0.5576, 0.9378, 0.5576, 0.9378, 0.5576, 0.9378, 0.5576, 0.9378, 0.5576, 0.9378, 0.5576, 0.9378, 0.5576, 0.9378, 0.5576, 0.9378, 0.5576, 0.9378, 0.5576, 0.9378, 0.5576, 0.9378, 0.5576, 0.9378, 0.5576, 0.9378, 0.5576, 0.9378, 0.5576, 0.9378, 0.5576, 0.9378, 0.5576, 0.9378, 0.5576, 0.9378, 0.5576, 0.9378, 0.5576, 0.9378, 0.5576, 0.9378, 0.5576, 0.9378, 0.5576, 0.9378, 0.5576, 0.9378, 0.5576, 0.9378, 0.5576, 0.9378, 0.5576, 0.9378, 0.5576, 0.9378, 0.5576, 0.9378, 0.5576, 0.9378, 0.5576, 0.9378, 0.5576, 0.9378, 0.5576, 0.9378, 0.5576, 0.9378, 0.5576, 0.9378, 0.5576, 0.9378, 0.5576, 0.9378, 0.5576, 0.9378, 0.5576, 0.9378, 0.5576, 0.9378, 0.5576, 0.9378, 0.5576, 0.9378, 0.5576, 0.9378, 0.5576, 0.9378, 0.5576, 0.9378, 0.5576, 0.9378, 0.5576, 0.9378, 0.5576, 0.9378, 0.5576, 0.9378, 0.5576, 0.9378, 0.5576, 0.9378, 0.5576, 0.9378, 0.5576, 0.9378, 0.5576, 0.9378, 0.5576, 0.9378, 0.5576, 0.9378, 0.5576, 0.9378, 0.5576, 0.9378, 0.5576, 0.9378, 0.5576, 0.9378, 0.5576, 0.9378, 0.5576, 0.9378, 0.5576, 0.9378, 0.5576, 0.9378, 0.5576, 0.9378, 0.5576, 0.9378, 0.5576, 0.9378, 0.5576, 0.9378, 0.5576, 0.9378, 0.5576, 0.9378, 0.5576, 0.9378, 0.5576, 0.9378, 0.5576, 0.9378, 0.5576, 0.9378, 0.5576, 0.9378, 0.5576, 0.9378, 0.5576, 0.9378, 0.5576, 0.9378, 0.5576, 0.9378, 0.5576, 0.9378, 0.5576, 0.9378, 0.5576, 0.9378, 0.5576, 0.9378, 0.5576, 0.9378, 0.5576, 0.9378, 0.5576, 0.9378, 0.5576, 0.9378, 0.5576, 0.9378, 0.5576, 0.9378, 0.5576, 0.9378, 0.5576, 0.9378, 0.5576, 0.9378, 0.5576, 0.9378, 0.5576, 0.9378, 0.5576, 0.9378, 0.5576, 0.9378, 0.5576, 0.9378, 0.5576, 0.9378, 0.5576, 0.9378, 0.5576, 0.9378, 0.5576, 0.9378, 0.5576, 0.9378, 0.5576, 0.9378, 0.5576, 0.9378, 0.5576, 0.9378, 0.5576, 0.9378, 0.5576, 0.9378, 0.5576, 0.9378, 0.5576, 0.9378, 0.5576, 0.9378, 0.5576, 0.9378, 0.5576, 0.9378, 0.5576, 0.9378, 0.5576, 0.9378, 0.5576, 0.9378, 0.5576, 0.9378, 0.5576, 0.9378, 0.5576, 0.9378, 0.5576, 0.9378, 0.5576, 0.9378, 0.5576, 0.9378, 0.5576, 0.9378, 0.5576, 0.9378, 0.5576, 0.9378, 0.5576, 0.9378, 0.5576, 0.9378, 0.5576, 0.9378, 0.5576, 0.9378, 0.5576, 0.9378, 0.5576, 0.9378, 0.5576, 0.9378, 0.5576, 0.9378, 0.5576, 0.9378, 0.5576, 0.9378, 0.5576, 0.9378, 0.5576, 0.9378, 0.5576, 0.9378, 0.5576, 0.9378, 0.5576, 0.9378, 0.5576, 0.9378, 0.5576, 0.9378, 0.5576, 0.9378, 0.5576, 0.9378, 0.5576, 0.9378, 0.5576, 0.9378, 0.5576, 0.9378, 0.5576, 0.9378, 0.5576, 0.9378, 0.5576, 0.9378, 0.5576, 0.9378, 0.5576, 0.9378, 0.5576, 0.9378, 0.5576, 0.9378, 0.5576, 0.9378, 0.5576, 0.9378, 0.5576, 0.9378, 0.5576, 0.9378, 0.5576, 0.9378, 0.5576, 0.9378, 0.5576, 0.9378, 0.5576, 0.9378, 0.5576, 0.9378, 0.5576, 0.9378, 0.5576, 0.9378, 0.5576, 0.9378, 0.5576, 0.9378, 0.5576, 0.9378, 0.5576, 0.9378, 0.5576, 0.9378, 0.5576, 0.9378, 0.5576, 0.9378, 0.5576, 0.9378, 0.5576, 0.9378, 0.5576, 0.9378, 0.5576, 0.9378, 0.5576, 0.9378, 0.5576, 0.9378, 0.5576, 0.9378, 0.5576, 0.9378, 0.5576, 0.9378, 0.5576, 0.9378, 0.5576, 0.9378, 0.5576, 0.9378, 0.5576, 0.9378, 0.5576, 0.9378, 0.5576, 0.9378, 0.5576, 0.9378, 0.5576, 0.9378, 0.5576, 0.9378, 0.5576, 0.9378, 0.5576, 0.9378, 0.5576, 0.9378])
me_cylinder.materials.append(mat_texture)
me_cylinder.update()
me_cylinder_002 = bpy.data.meshes.new('Cylinder.002')
me_cylinder_002.from_pydata([(0.0, 0.08549, 0.08549), (0.0, -0.2903, 0.08549), (0.04274, 0.08549, 0.07403), (0.04274, -0.2903, 0.07403), (0.07403, 0.08549, 0.04274), (0.07403, -0.2903, 0.04274), (0.08549, 0.08549, 3.737e-09), (0.08549, -0.2903, -3.737e-09), (0.07403, 0.08549, -0.04274), (0.07403, -0.2903, -0.04274), (0.04274, 0.08549, -0.07403), (0.04274, -0.2903, -0.07403), (0.0, 0.08549, -0.08549), (0.0, -0.2903, -0.08549), (-0.04274, 0.08549, -0.07403), (-0.04274, -0.2903, -0.07403), (-0.07403, 0.08549, -0.04274), (-0.07403, -0.2903, -0.04274), (-0.08549, 0.08549, 3.737e-09), (-0.08549, -0.2903, -3.737e-09), (-0.07403, 0.08549, 0.04274), (-0.07403, -0.2903, 0.04274), (-0.04274, 0.08549, 0.07403), (-0.04274, -0.2903, 0.07403), (7.405e-10, -0.3133, 0.1263), (4.438e-11, -0.3281, 0.04908), (0.02454, -0.3281, 0.0425), (0.06313, -0.3133, 0.1094), (0.0425, -0.3281, 0.02454), (0.1094, -0.3133, 0.06313), (0.04908, -0.3281, 3.192e-07), (0.1263, -0.3133, -3.653e-08), (0.0425, -0.3281, -0.02454), (0.1094, -0.3133, -0.06313), (0.02454, -0.3281, -0.0425), (0.06313, -0.3133, -0.1094), (7.405e-10, -0.3133, -0.1263), (4.438e-11, -0.3281, -0.04908), (-0.06313, -0.3133, -0.1094), (-0.02454, -0.3281, -0.0425), (-0.1094, -0.3133, -0.06313), (-0.0425, -0.3281, -0.02454), (-0.1263, -0.3133, -3.653e-08), (-0.04908, -0.3281, 3.192e-07), (-0.1094, -0.3133, 0.06313), (-0.0425, -0.3281, 0.02454), (-0.06313, -0.3133, 0.1094), (-0.02454, -0.3281, 0.0425), (2.011e-08, -0.6143, 0.1263), (0.06313, -0.6143, 0.1094), (0.1094, -0.6143, 0.06313), (0.1263, -0.6143, -4.815e-08), (0.1094, -0.6143, -0.06313), (0.06313, -0.6143, -0.1094), (2.011e-08, -0.6143, -0.1263), (-0.06313, -0.6143, -0.1094), (-0.1094, -0.6143, -0.06313), (-0.1263, -0.6143, -4.815e-08), (-0.1094, -0.6143, 0.06313), (-0.06313, -0.6143, 0.1094), (1.771e-08, -0.6319, 0.1064), (0.05318, -0.6319, 0.09211), (0.09211, -0.6319, 0.05318), (0.1064, -0.6319, -5.911e-08), (0.09211, -0.6319, -0.05318), (0.05318, -0.6319, -0.09211), (1.771e-08, -0.6319, -0.1064), (-0.05318, -0.6319, -0.09211), (-0.09211, -0.6319, -0.05318), (-0.1064, -0.6319, -5.911e-08), (-0.09211, -0.6319, 0.05318), (-0.05318, -0.6319, 0.09211), (4.345e-12, 0.08549, 0.05647), (0.0489, 0.08549, 0.02823), (0.02823, 0.08549, 0.0489), (4.345e-12, 0.08549, -0.05646), (0.02823, 0.08549, -0.0489), (0.0489, 0.08549, -0.02823), (-0.0489, 0.08549, -0.02823), (-0.05646, 0.08549, 3.598e-07), (-0.0489, 0.08549, 0.02823), (-0.02823, 0.08549, -0.0489), (-0.02823, 0.08549, 0.0489), (0.05646, 0.08549, 3.598e-07), (-0.03863, -0.6319, 0.06691), (-6.832e-11, -0.6319, 0.07726), (0.03863, -0.6319, 0.06691), (-0.07726, -0.6319, 3.419e-07), (-0.03863, -0.6319, -0.06691), (-0.06691, -0.6319, -0.03863), (0.03863, -0.6319, -0.06691), (0.07726, -0.6319, 3.419e-07), (0.06691, -0.6319, -0.03863), (-0.06691, -0.6319, 0.03863), (0.06691, -0.6319, 0.03863), (-6.832e-11, -0.6319, -0.07726)], [], [(0, 1, 3, 2), (2, 3, 5, 4), (4, 5, 7, 6), (6, 7, 9, 8), (8, 9, 11, 10), (10, 11, 13, 12), (12, 13, 15, 14), (14, 15, 17, 16), (16, 17, 19, 18), (18, 19, 21, 20), (1, 23, 46, 24), (20, 21, 23, 22), (22, 23, 1, 0), (74, 2, 4, 6, 8, 10, 12, 14, 16, 18, 20, 22, 82, 80, 79, 78, 81, 75, 76, 77, 83, 73), (22, 0, 2, 74, 72, 82), (38, 36, 54, 55), (3, 1, 24, 27), (7, 5, 29, 31), (23, 21, 44, 46), (5, 3, 27, 29), (21, 19, 42, 44), (19, 17, 40, 42), (17, 15, 38, 40), (15, 13, 36, 38), (13, 11, 35, 36), (11, 9, 33, 35), (9, 7, 31, 33), (58, 57, 69, 70), (33, 31, 51, 52), (46, 44, 58, 59), (27, 24, 48, 49), (40, 38, 55, 56), (35, 33, 52, 53), (24, 46, 59, 48), (29, 27, 49, 50), (42, 40, 56, 57), (36, 35, 53, 54), (31, 29, 50, 51), (44, 42, 57, 58), (85, 60, 71, 70, 93, 84), (70, 69, 68, 67, 66, 65, 64, 63, 62, 61, 60, 85, 86, 94, 91, 92, 90, 95, 88, 89, 87, 93), (55, 54, 66, 67), (52, 51, 63, 64), (59, 58, 70, 71), (49, 48, 60, 61), (56, 55, 67, 68), (53, 52, 64, 65), (48, 59, 71, 60), (50, 49, 61, 62), (57, 56, 68, 69), (54, 53, 65, 66), (51, 50, 62, 63), (25, 26, 86, 85), (86, 26, 28, 94), (28, 30, 91, 94), (30, 32, 92, 91), (32, 34, 90, 92), (34, 37, 95, 90), (37, 39, 88, 95), (39, 41, 89, 88), (41, 43, 87, 89), (87, 43, 45, 93), (93, 45, 47, 84), (47, 25, 85, 84), (72, 25, 47, 82), (82, 47, 45, 80), (80, 45, 43, 79), (79, 43, 41, 78), (78, 41, 39, 81), (39, 37, 75, 81), (75, 37, 34, 76), (76, 34, 32, 77), (32, 30, 83, 77), (30, 28, 73, 83), (73, 28, 26, 74), (74, 26, 25, 72)])
_uv = me_cylinder_002.uv_layers.new(name='UVMap')
_uv.uv.foreach_set('vector', [0.9297, 0.1866, 0.9297, 0.1866, 0.9297, 0.1866, 0.9297, 0.1866, 0.9297, 0.1866, 0.9297, 0.1866, 0.9297, 0.1866, 0.9297, 0.1866, 0.9297, 0.1866, 0.9297, 0.1866, 0.9297, 0.1866, 0.9297, 0.1866, 0.9297, 0.1866, 0.9297, 0.1866, 0.9297, 0.1866, 0.9297, 0.1866, 0.9297, 0.1866, 0.9297, 0.1866, 0.9297, 0.1866, 0.9297, 0.1866, 0.9297, 0.1866, 0.9297, 0.1866, 0.9297, 0.1866, 0.9297, 0.1866, 0.9297, 0.1866, 0.9297, 0.1866, 0.9297, 0.1866, 0.9297, 0.1866, 0.9297, 0.1866, 0.9297, 0.1866, 0.9297, 0.1866, 0.9297, 0.1866, 0.9297, 0.1866, 0.9297, 0.1866, 0.9297, 0.1866, 0.9297, 0.1866, 0.9297, 0.1866, 0.9297, 0.1866, 0.9297, 0.1866, 0.9297, 0.1866, 0.9297, 0.1866, 0.9297, 0.1866, 0.9297, 0.1866, 0.9297, 0.1866, 0.9297, 0.1866, 0.9297, 0.1866, 0.9297, 0.1866, 0.9297, 0.1866, 0.9297, 0.1866, 0.9297, 0.1866, 0.9297, 0.1866, 0.9297, 0.1866, 0.9297, 0.1866, 0.9297, 0.1866, 0.9297, 0.1866, 0.9297, 0.1866, 0.9297, 0.1866, 0.9297, 0.1866, 0.9297, 0.1866, 0.9297, 0.1866, 0.9297, 0.1866, 0.9297, 0.1866, 0.9297, 0.1866, 0.9297, 0.1866, 0.9297, 0.1866, 0.9297, 0.1866, 0.9297, 0.1866, 0.9297, 0.1866, 0.9297, 0.1866, 0.9297, 0.1866, 0.9297, 0.1866, 0.9297, 0.1866, 0.9297, 0.1866, 0.9297, 0.1866, 0.9297, 0.1866, 0.9297, 0.1866, 0.9297, 0.1866, 0.9297, 0.1866, 0.9297, 0.1866, 0.9297, 0.1866, 0.9297, 0.1866, 0.9297, 0.1866, 0.9297, 0.1866, 0.9297, 0.1866, 0.9297, 0.1866, 0.9297, 0.1866, 0.9297, 0.1866, 0.9297, 0.1866, 0.9297, 0.1866, 0.9297, 0.1866, 0.9297, 0.1866, 0.9297, 0.1866, 0.9297, 0.1866, 0.9297, 0.1866, 0.9297, 0.1866, 0.9297, 0.1866, 0.9297, 0.1866, 0.9297, 0.1866, 0.9297, 0.1866, 0.9297, 0.1866, 0.9297, 0.1866, 0.9297, 0.1866, 0.9297, 0.1866, 0.9297, 0.1866, 0.9297, 0.1866, 0.9297, 0.1866, 0.9297, 0.1866, 0.9297, 0.1866, 0.9297, 0.1866, 0.9297, 0.1866, 0.9297, 0.1866, 0.9297, 0.1866, 0.9297, 0.1866, 0.9297, 0.1866, 0.9297, 0.1866, 0.9297, 0.1866, 0.9297, 0.1866, 0.9297, 0.1866, 0.9297, 0.1866, 0.9297, 0.1866, 0.9297, 0.1866, 0.9297, 0.1866, 0.9297, 0.1866, 0.9297, 0.1866, 0.9297, 0.1866, 0.9297, 0.1866, 0.9297, 0.1866, 0.9297, 0.1866, 0.9297, 0.1866, 0.9297, 0.1866, 0.9297, 0.1866, 0.9297, 0.1866, 0.9297, 0.1866, 0.9297, 0.1866, 0.9297, 0.1866, 0.9297, 0.1866, 0.9297, 0.1866, 0.9297, 0.1866, 0.9297, 0.1866, 0.9297, 0.1866, 0.9297, 0.1866, 0.9297, 0.1866, 0.9297, 0.1866, 0.9297, 0.1866, 0.9297, 0.1866, 0.9297, 0.1866, 0.9297, 0.1866, 0.9297, 0.1866, 0.9297, 0.1866, 0.9297, 0.1866, 0.9297, 0.1866, 0.9297, 0.1866, 0.9297, 0.1866, 0.9297, 0.1866, 0.9297, 0.1866, 0.9297, 0.1866, 0.9297, 0.1866, 0.9297, 0.1866, 0.9297, 0.1866, 0.9297, 0.1866, 0.9297, 0.1866, 0.9297, 0.1866, 0.9297, 0.1866, 0.9297, 0.1866, 0.9297, 0.1866, 0.9297, 0.1866, 0.9297, 0.1866, 0.9297, 0.1866, 0.9297, 0.1866, 0.9297, 0.1866, 0.9297, 0.1866, 0.9297, 0.1866, 0.9297, 0.1866, 0.9297, 0.1866, 0.9297, 0.1866, 0.9297, 0.1866, 0.9297, 0.1866, 0.9297, 0.1866, 0.9297, 0.1866, 0.9297, 0.1866, 0.9297, 0.1866, 0.9297, 0.1866, 0.9297, 0.1866, 0.9297, 0.1866, 0.9297, 0.1866, 0.9297, 0.1866, 0.9297, 0.1866, 0.9297, 0.1866, 0.9297, 0.1866, 0.9297, 0.1866, 0.9297, 0.1866, 0.9297, 0.1866, 0.9297, 0.1866, 0.9297, 0.1866, 0.9297, 0.1866, 0.9297, 0.1866, 0.9297, 0.1866, 0.9297, 0.1866, 0.9297, 0.1866, 0.9297, 0.1866, 0.9297, 0.1866, 0.9297, 0.1866, 0.9297, 0.1866, 0.9297, 0.1866, 0.9297, 0.1866, 0.9297, 0.1866, 0.9297, 0.1866, 0.9297, 0.1866, 0.9297, 0.1866, 0.9297, 0.1866, 0.9297, 0.1866, 0.9297, 0.1866, 0.9297, 0.1866, 0.9297, 0.1866, 0.9297, 0.1866, 0.9297, 0.1866, 0.9297, 0.1866, 0.9297, 0.1866, 0.9297, 0.1866, 0.9297, 0.1866, 0.9297, 0.1866, 0.9297, 0.1866, 0.9297, 0.1866, 0.9297, 0.1866, 0.9297, 0.1866, 0.9297, 0.1866, 0.9297, 0.1866, 0.9297, 0.1866, 0.9297, 0.1866, 0.9297, 0.1866, 0.9297, 0.1866, 0.9297, 0.1866, 0.9297, 0.1866, 0.9297, 0.1866, 0.9297, 0.1866, 0.9297, 0.1866, 0.9297, 0.1866, 0.9297, 0.1866, 0.9297, 0.1866, 0.9297, 0.1866, 0.9297, 0.1866, 0.9297, 0.1866, 0.9297, 0.1866, 0.9297, 0.1866, 0.9297, 0.1866, 0.9297, 0.1866, 0.9297, 0.1866, 0.9297, 0.1866, 0.9297, 0.1866, 0.9297, 0.1866, 0.9297, 0.1866, 0.9297, 0.1866, 0.9297, 0.1866, 0.9297, 0.1866, 0.9297, 0.1866, 0.9297, 0.1866, 0.9297, 0.1866, 0.9297, 0.1866, 0.9297, 0.1866, 0.9297, 0.1866, 0.9297, 0.1866, 0.9297, 0.1866, 0.9297, 0.1866, 0.9297, 0.1866, 0.9297, 0.1866, 0.9297, 0.1866, 0.9297, 0.1866, 0.9297, 0.1866, 0.9297, 0.1866, 0.9297, 0.1866, 0.9297, 0.1866, 0.9297, 0.1866, 0.9297, 0.1866, 0.9297, 0.1866, 0.9297, 0.1866, 0.9297, 0.1866, 0.9297, 0.1866, 0.9297, 0.1866, 0.9297, 0.1866, 0.9297, 0.1866, 0.9297, 0.1866, 0.9297, 0.1866, 0.9297, 0.1866, 0.9297, 0.1866, 0.9297, 0.1866, 0.9297, 0.1866, 0.9297, 0.1866, 0.9297, 0.1866, 0.9297, 0.1866, 0.9297, 0.1866, 0.9297, 0.1866, 0.9297, 0.1866, 0.9297, 0.1866, 0.9297, 0.1866, 0.9297, 0.1866, 0.9297, 0.1866, 0.9297, 0.1866, 0.9297, 0.1866, 0.9297, 0.1866, 0.9297, 0.1866, 0.9297, 0.1866, 0.9297, 0.1866, 0.9297, 0.1866, 0.9297, 0.1866, 0.9297, 0.1866, 0.9297, 0.1866, 0.9297, 0.1866, 0.9297, 0.1866, 0.9297, 0.1866, 0.9297, 0.1866, 0.9297, 0.1866, 0.9297, 0.1866, 0.9297, 0.1866, 0.9297, 0.1866, 0.9297, 0.1866, 0.9297, 0.1866, 0.9297, 0.1866, 0.9297, 0.1866, 0.9297, 0.1866, 0.9297, 0.1866, 0.9297, 0.1866, 0.9297, 0.1866, 0.9297, 0.1866, 0.9297, 0.1866, 0.9297, 0.1866, 0.9297, 0.1866, 0.9297, 0.1866, 0.9297, 0.1866, 0.9297, 0.1866, 0.9297, 0.1866, 0.9297, 0.1866, 0.9297, 0.1866, 0.9297, 0.1866, 0.9297, 0.1866, 0.9297, 0.1866, 0.9297, 0.1866, 0.9297, 0.1866, 0.9297, 0.1866, 0.9297, 0.1866, 0.9297, 0.1866, 0.9297, 0.1866, 0.9297, 0.1866, 0.9297, 0.1866, 0.9297, 0.1866])
me_cylinder_002.materials.append(mat_texture)
me_cylinder_002.update()

# ---- objects
ob_platform = bpy.data.objects.new('Platform', me_cube_001)
ob_head = bpy.data.objects.new('Head', me_cylinder)
ob_cannon = bpy.data.objects.new('Cannon', me_cylinder_002)

# ---- transforms, parenting, visibility, modifiers, constraints
ob_platform.location = (0.0, 0.0, 0.0)
ob_head.location = (0.0, 0.0, 0.0)
ob_cannon.location = (-2.139e-16, -0.3302, 0.9633)

# ---- collection membership
scene.collection.objects.link(ob_platform)
scene.collection.objects.link(ob_head)
scene.collection.objects.link(ob_cannon)

# ---- scene / render settings (as saved in the file)
scene.frame_start = 1; scene.frame_end = 250; scene.frame_set(1)
scene.render.engine = 'BLENDER_EEVEE_NEXT'
scene.cycles.sampling_pattern = 'TABULATED_SOBOL'
scene.view_settings.view_transform = 'Standard'
bpy.context.view_layer.update()

# ---- added for rendering (the .blend has no active camera and no usable light): camera, sun
cam_auto = bpy.data.cameras.new('AutoCamera')
cam_auto.lens = 50.0
cam_auto.sensor_width = 36.0
cam_auto.clip_end = 1000.0
ob_auto_camera = bpy.data.objects.new('AutoCamera', cam_auto)
scene.collection.objects.link(ob_auto_camera)
ob_auto_camera.location = (1.97943, -2.60638, 2.18339)
ob_auto_camera.rotation_euler = (1.09748, -7.21219e-08, 0.694738)
scene.camera = ob_auto_camera
light_auto_sun = bpy.data.lights.new('AutoSun', 'SUN')
light_auto_sun.energy = 3.0
light_auto_sun.angle = 0.0523599
ob_auto_sun = bpy.data.objects.new('AutoSun', light_auto_sun)
scene.collection.objects.link(ob_auto_sun)
ob_auto_sun.rotation_euler = (0.872665, 0.174533, 0.523599)
bpy.context.view_layer.update()
